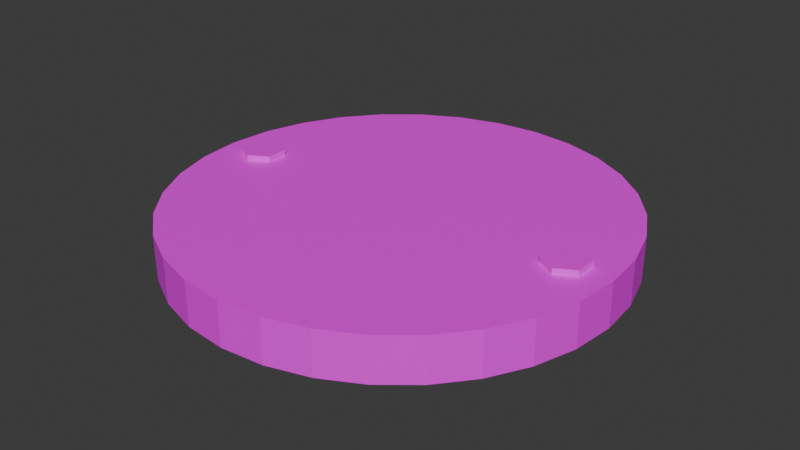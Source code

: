 # Source: CircularSign.blend  (saved by Blender 4.2.66; exported with 4.5.12 LTS)
import bpy
from mathutils import Matrix  # noqa: F401  (used for matrix-valued properties, if any)

bpy.ops.wm.read_factory_settings(use_empty=True)
scene = bpy.context.scene
scene.name = 'Scene'

# ---- collections
col_collection = bpy.data.collections.new('Collection'); scene.collection.children.link(col_collection)
col_export = bpy.data.collections.new('Export'); scene.collection.children.link(col_export)

# ---- images (referenced by path relative to the original .blend; pixels are not part of the script)
import os
ASSET_DIR = os.environ.get("B2B_ASSET_DIR", "")  # directory of the original .blend (textures are referenced by path, not embedded)
HERE = os.path.dirname(os.path.abspath(__file__))  # packed textures are extracted next to this script under _unpacked/

def load_image(name, relpath, width, height, colorspace="sRGB"):
    """Load a texture the original file referenced (path relative to the .blend, or extracted next to this script)."""
    p = next((c for c in (os.path.join(HERE, relpath), os.path.join(ASSET_DIR, relpath)) if relpath and os.path.exists(c)), "")
    if p:
        img = bpy.data.images.load(p, check_existing=True)
        img.name = name
    else:  # same state as the original file: an image datablock whose file is absent (Cycles renders it pink)
        img = bpy.data.images.new(name, width, height)
        img.source = "FILE"
        img.filepath = "//" + (relpath or name)
    img.colorspace_settings.name = colorspace
    return img
img_hardhat_jpg = load_image('HardHat.jpg', 'HardHat.jpg', 1024, 1024, 'sRGB')

# ---- materials (node trees are filled in below, after node groups)
mat_material_001 = bpy.data.materials.new('Material.001')

# ---- material node trees
mat_material_001.use_nodes = True; mat_material_001.node_tree.nodes.clear()
_N = mat_material_001.node_tree.nodes; _L = mat_material_001.node_tree.links
n0 = _N.new('ShaderNodeBsdfPrincipled'); n0.name = 'Principled BSDF'; n0.location = (10, 300)
n1 = _N.new('ShaderNodeOutputMaterial'); n1.name = 'Material Output'; n1.location = (300, 300)
n2 = _N.new('ShaderNodeTexImage'); n2.name = 'Image Texture'; n2.location = (-280, 280)
n2.image = img_hardhat_jpg
_L.new(n0.outputs[0], n1.inputs[0])
_L.new(n2.outputs[0], n0.inputs[0])
n1.is_active_output = True

# ---- world
world_world = bpy.data.worlds.new('World'); scene.world = world_world
world_world.use_nodes = True; world_world.node_tree.nodes.clear()
_N = world_world.node_tree.nodes; _L = world_world.node_tree.links
n0 = _N.new('ShaderNodeOutputWorld'); n0.name = 'World Output'; n0.location = (300, 300)
n1 = _N.new('ShaderNodeBackground'); n1.name = 'Background'; n1.location = (10, 300)
n1.inputs[0].default_value = (0.05088, 0.05088, 0.05088, 1.0)
_L.new(n1.outputs[0], n0.inputs[0])
n0.is_active_output = True
world_world.color = (0.05088, 0.05088, 0.05088)
world_world.sun_shadow_jitter_overblur = 0.0

# ---- meshes
me_cylinder = bpy.data.meshes.new('Cylinder')
me_cylinder.from_pydata([(0.0, 1.0, -1.0), (0.0, 1.0, 1.0), (0.1951, 0.9808, -1.0), (0.1951, 0.9808, 1.0), (0.3827, 0.9239, -1.0), (0.3827, 0.9239, 1.0), (0.5556, 0.8315, -1.0), (0.5556, 0.8315, 1.0), (0.7071, 0.7071, -1.0), (0.7071, 0.7071, 1.0), (0.8315, 0.5556, -1.0), (0.8315, 0.5556, 1.0), (0.9239, 0.3827, -1.0), (0.9239, 0.3827, 1.0), (0.9808, 0.1951, -1.0), (0.9808, 0.1951, 1.0), (1.0, 0.0, -1.0), (1.0, 0.0, 1.0), (0.9808, -0.1951, -1.0), (0.9808, -0.1951, 1.0), (0.9239, -0.3827, -1.0), (0.9239, -0.3827, 1.0), (0.8315, -0.5556, -1.0), (0.8315, -0.5556, 1.0), (0.7071, -0.7071, -1.0), (0.7071, -0.7071, 1.0), (0.5556, -0.8315, -1.0), (0.5556, -0.8315, 1.0), (0.3827, -0.9239, -1.0), (0.3827, -0.9239, 1.0), (0.1951, -0.9808, -1.0), (0.1951, -0.9808, 1.0), (0.0, -1.0, -1.0), (0.0, -1.0, 1.0), (-0.1951, -0.9808, -1.0), (-0.1951, -0.9808, 1.0), (-0.3827, -0.9239, -1.0), (-0.3827, -0.9239, 1.0), (-0.5556, -0.8315, -1.0), (-0.5556, -0.8315, 1.0), (-0.7071, -0.7071, -1.0), (-0.7071, -0.7071, 1.0), (-0.8315, -0.5556, -1.0), (-0.8315, -0.5556, 1.0), (-0.9239, -0.3827, -1.0), (-0.9239, -0.3827, 1.0), (-0.9808, -0.1951, -1.0), (-0.9808, -0.1951, 1.0), (-1.0, 0.0, -1.0), (-1.0, 0.0, 1.0), (-0.9808, 0.1951, -1.0), (-0.9808, 0.1951, 1.0), (-0.9239, 0.3827, -1.0), (-0.9239, 0.3827, 1.0), (-0.8315, 0.5556, -1.0), (-0.8315, 0.5556, 1.0), (-0.7071, 0.7071, -1.0), (-0.7071, 0.7071, 1.0), (-0.5556, 0.8315, -1.0), (-0.5556, 0.8315, 1.0), (-0.3827, 0.9239, -1.0), (-0.3827, 0.9239, 1.0), (-0.1951, 0.9808, -1.0), (-0.1951, 0.9808, 1.0), (-0.8, 0.1, -1.263), (-0.8, 0.1, 1.263), (-0.7134, 0.05, -1.263), (-0.7134, 0.05, 1.263), (-0.7134, -0.05, -1.263), (-0.7134, -0.05, 1.263), (-0.8, -0.1, -1.263), (-0.8, -0.1, 1.263), (-0.8866, -0.05, -1.263), (-0.8866, -0.05, 1.263), (-0.8866, 0.05, -1.263), (-0.8866, 0.05, 1.263), (0.8, 0.1, -1.263), (0.8, 0.1, 1.263), (0.8866, 0.05, -1.263), (0.8866, 0.05, 1.263), (0.8866, -0.05, -1.263), (0.8866, -0.05, 1.263), (0.8, -0.1, -1.263), (0.8, -0.1, 1.263), (0.7134, -0.05, -1.263), (0.7134, -0.05, 1.263), (0.7134, 0.05, -1.263), (0.7134, 0.05, 1.263)], [], [(0, 1, 3, 2), (2, 3, 5, 4), (4, 5, 7, 6), (6, 7, 9, 8), (8, 9, 11, 10), (10, 11, 13, 12), (12, 13, 15, 14), (14, 15, 17, 16), (16, 17, 19, 18), (18, 19, 21, 20), (20, 21, 23, 22), (22, 23, 25, 24), (24, 25, 27, 26), (26, 27, 29, 28), (28, 29, 31, 30), (30, 31, 33, 32), (32, 33, 35, 34), (34, 35, 37, 36), (36, 37, 39, 38), (38, 39, 41, 40), (40, 41, 43, 42), (42, 43, 45, 44), (44, 45, 47, 46), (46, 47, 49, 48), (48, 49, 51, 50), (50, 51, 53, 52), (52, 53, 55, 54), (54, 55, 57, 56), (56, 57, 59, 58), (58, 59, 61, 60), (3, 1, 63, 61, 59, 57, 55, 53, 51, 49, 47, 45, 43, 41, 39, 37, 35, 33, 31, 29, 27, 25, 23, 21, 19, 17, 15, 13, 11, 9, 7, 5), (60, 61, 63, 62), (62, 63, 1, 0), (0, 2, 4, 6, 8, 10, 12, 14, 16, 18, 20, 22, 24, 26, 28, 30, 32, 34, 36, 38, 40, 42, 44, 46, 48, 50, 52, 54, 56, 58, 60, 62), (64, 65, 67, 66), (66, 67, 69, 68), (68, 69, 71, 70), (70, 71, 73, 72), (67, 65, 75, 73, 71, 69), (72, 73, 75, 74), (74, 75, 65, 64), (64, 66, 68, 70, 72, 74), (76, 77, 79, 78), (78, 79, 81, 80), (80, 81, 83, 82), (82, 83, 85, 84), (79, 77, 87, 85, 83, 81), (84, 85, 87, 86), (86, 87, 77, 76), (76, 78, 80, 82, 84, 86)])
_uv = me_cylinder.uv_layers.new(name='UVMap')
_uv.uv.foreach_set('vector', [0.6402, 0.007499, 0.6402, 0.1606, 0.6306, 0.1606, 0.6306, 0.007499, 0.6306, 0.007499, 0.6306, 0.1606, 0.6211, 0.1606, 0.6211, 0.007499, 0.6211, 0.007499, 0.6211, 0.1606, 0.6115, 0.1606, 0.6115, 0.007499, 0.6115, 0.007499, 0.6115, 0.1606, 0.6019, 0.1606, 0.6019, 0.007499, 0.6019, 0.007499, 0.6019, 0.1606, 0.5924, 0.1606, 0.5924, 0.007499, 0.5924, 0.007499, 0.5924, 0.1606, 0.5828, 0.1606, 0.5828, 0.007499, 0.5828, 0.007499, 0.5828, 0.1606, 0.5732, 0.1606, 0.5732, 0.007499, 0.5732, 0.007499, 0.5732, 0.1606, 0.5637, 0.1606, 0.5637, 0.007499, 0.5637, 0.007499, 0.5637, 0.1606, 0.5541, 0.1606, 0.5541, 0.007499, 0.5541, 0.007499, 0.5541, 0.1606, 0.5445, 0.1606, 0.5445, 0.007499, 0.5445, 0.007499, 0.5445, 0.1606, 0.535, 0.1606, 0.535, 0.007499, 0.535, 0.007499, 0.535, 0.1606, 0.5254, 0.1606, 0.5254, 0.007499, 0.5254, 0.007499, 0.5254, 0.1606, 0.5158, 0.1606, 0.5158, 0.007499, 0.5158, 0.007499, 0.5158, 0.1606, 0.5063, 0.1606, 0.5063, 0.007499, 0.5063, 0.007499, 0.5063, 0.1606, 0.4967, 0.1606, 0.4967, 0.007499, 0.4967, 0.007499, 0.4967, 0.1606, 0.4871, 0.1606, 0.4871, 0.007499, 0.4871, 0.007499, 0.4871, 0.1606, 0.4776, 0.1606, 0.4776, 0.007499, 0.4776, 0.007499, 0.4776, 0.1606, 0.468, 0.1606, 0.468, 0.007499, 0.468, 0.007499, 0.468, 0.1606, 0.4584, 0.1606, 0.4584, 0.007499, 0.4584, 0.007499, 0.4584, 0.1606, 0.4489, 0.1606, 0.4489, 0.007499, 0.4489, 0.007499, 0.4489, 0.1606, 0.4393, 0.1606, 0.4393, 0.007499, 0.4393, 0.007499, 0.4393, 0.1606, 0.4297, 0.1606, 0.4297, 0.007499, 0.4297, 0.007499, 0.4297, 0.1606, 0.4202, 0.1606, 0.4202, 0.007499, 0.4202, 0.007499, 0.4202, 0.1606, 0.4106, 0.1606, 0.4106, 0.007499, 0.4106, 0.007499, 0.4106, 0.1606, 0.401, 0.1606, 0.401, 0.007499, 0.401, 0.007499, 0.401, 0.1606, 0.3915, 0.1606, 0.3915, 0.007499, 0.3915, 0.007499, 0.3915, 0.1606, 0.3819, 0.1606, 0.3819, 0.007499, 0.3819, 0.007499, 0.3819, 0.1606, 0.3723, 0.1606, 0.3723, 0.007499, 0.3723, 0.007499, 0.3723, 0.1606, 0.3628, 0.1606, 0.3628, 0.007499, 0.3628, 0.007499, 0.3628, 0.1606, 0.3532, 0.1606, 0.3532, 0.007499, 0.5787, 0.8924, 0.5017, 0.8999, 0.4248, 0.8924, 0.3508, 0.8699, 0.2826, 0.8335, 0.2228, 0.7844, 0.1738, 0.7247, 0.1373, 0.6565, 0.1149, 0.5825, 0.1073, 0.5056, 0.1149, 0.4286, 0.1373, 0.3546, 0.1738, 0.2864, 0.2228, 0.2267, 0.2826, 0.1776, 0.3508, 0.1412, 0.4248, 0.1187, 0.5017, 0.1112, 0.5787, 0.1187, 0.6526, 0.1412, 0.7208, 0.1776, 0.7806, 0.2267, 0.8296, 0.2864, 0.8661, 0.3546, 0.8885, 0.4286, 0.8961, 0.5056, 0.8885, 0.5825, 0.8661, 0.6565, 0.8296, 0.7247, 0.7806, 0.7844, 0.7208, 0.8335, 0.6526, 0.8699, 0.3532, 0.007499, 0.3532, 0.1606, 0.3436, 0.1606, 0.3436, 0.007499, 0.3436, 0.007499, 0.3436, 0.1606, 0.3341, 0.1606, 0.3341, 0.007499, 0.5021, 0.9935, 0.5791, 0.9859, 0.6531, 0.9635, 0.7212, 0.927, 0.781, 0.878, 0.8301, 0.8182, 0.8665, 0.75, 0.8889, 0.676, 0.8965, 0.5991, 0.8889, 0.5221, 0.8665, 0.4482, 0.8301, 0.38, 0.781, 0.3202, 0.7212, 0.2712, 0.6531, 0.2347, 0.5791, 0.2123, 0.5021, 0.2047, 0.4252, 0.2123, 0.3512, 0.2347, 0.283, 0.2712, 0.2233, 0.3202, 0.1742, 0.38, 0.1378, 0.4482, 0.1153, 0.5221, 0.1077, 0.5991, 0.1153, 0.676, 0.1378, 0.75, 0.1742, 0.8182, 0.2233, 0.878, 0.283, 0.927, 0.3512, 0.9635, 0.4252, 0.9859, 0.6402, 0.007499, 0.6402, 0.1606, 0.5892, 0.1606, 0.5892, 0.007499, 0.5892, 0.007499, 0.5892, 0.1606, 0.5382, 0.1606, 0.5382, 0.007499, 0.5382, 0.007499, 0.5382, 0.1606, 0.4871, 0.1606, 0.4871, 0.007499, 0.4871, 0.007499, 0.4871, 0.1606, 0.4361, 0.1606, 0.4361, 0.007499, 0.4723, 0.1139, 0.4087, 0.1506, 0.3451, 0.1139, 0.3451, 0.0404, 0.4087, 0.003661, 0.4723, 0.0404, 0.4361, 0.007499, 0.4361, 0.1606, 0.3851, 0.1606, 0.3851, 0.007499, 0.3851, 0.007499, 0.3851, 0.1606, 0.3341, 0.1606, 0.3341, 0.007499, 0.5618, 0.1506, 0.6254, 0.1139, 0.6254, 0.0404, 0.5618, 0.003661, 0.4981, 0.0404, 0.4981, 0.1139, 0.6402, 0.007499, 0.6402, 0.1606, 0.5892, 0.1606, 0.5892, 0.007499, 0.5892, 0.007499, 0.5892, 0.1606, 0.5382, 0.1606, 0.5382, 0.007499, 0.5382, 0.007499, 0.5382, 0.1606, 0.4871, 0.1606, 0.4871, 0.007499, 0.4871, 0.007499, 0.4871, 0.1606, 0.4361, 0.1606, 0.4361, 0.007499, 0.4723, 0.1139, 0.4087, 0.1506, 0.3451, 0.1139, 0.3451, 0.0404, 0.4087, 0.003661, 0.4723, 0.0404, 0.4361, 0.007499, 0.4361, 0.1606, 0.3851, 0.1606, 0.3851, 0.007499, 0.3851, 0.007499, 0.3851, 0.1606, 0.3341, 0.1606, 0.3341, 0.007499, 0.5618, 0.1506, 0.6254, 0.1139, 0.6254, 0.0404, 0.5618, 0.003661, 0.4981, 0.0404, 0.4981, 0.1139])
me_cylinder.materials.append(mat_material_001)
me_cylinder.update()

# ---- objects
ob_cylinder = bpy.data.objects.new('Cylinder', me_cylinder)

# ---- transforms, parenting, visibility, modifiers, constraints
ob_cylinder.location = (0.0, 0.0, 0.0)
ob_cylinder.scale = (0.5, 0.5, 0.05)

# ---- collection membership
col_collection.objects.link(ob_cylinder)

# ---- scene / render settings (as saved in the file)
scene.frame_start = 1; scene.frame_end = 250; scene.frame_set(1)
scene.render.engine = 'BLENDER_EEVEE_NEXT'
bpy.context.view_layer.update()

# ---- added for rendering (the .blend has no active camera and no usable light): camera, sun
cam_auto = bpy.data.cameras.new('AutoCamera')
cam_auto.lens = 50.0
cam_auto.sensor_width = 36.0
cam_auto.clip_end = 1000.0
ob_auto_camera = bpy.data.objects.new('AutoCamera', cam_auto)
scene.collection.objects.link(ob_auto_camera)
ob_auto_camera.location = (1.31367, -1.5764, 1.05094)
ob_auto_camera.rotation_euler = (1.09748, -7.21219e-08, 0.694738)
scene.camera = ob_auto_camera
light_auto_sun = bpy.data.lights.new('AutoSun', 'SUN')
light_auto_sun.energy = 3.0
light_auto_sun.angle = 0.0523599
ob_auto_sun = bpy.data.objects.new('AutoSun', light_auto_sun)
scene.collection.objects.link(ob_auto_sun)
ob_auto_sun.rotation_euler = (0.872665, 0.174533, 0.523599)
bpy.context.view_layer.update()
